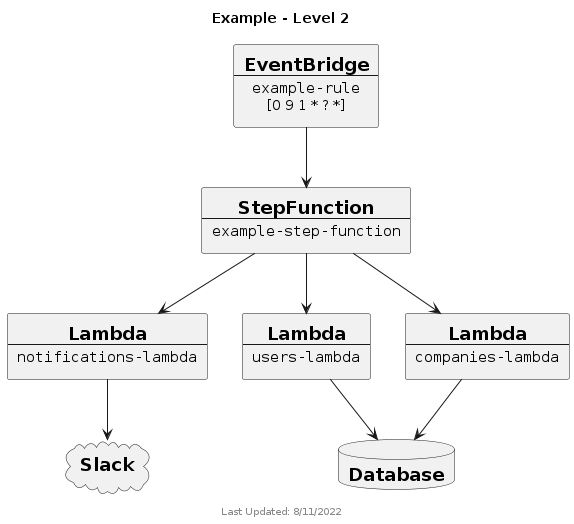

The diagram above was rendered by PlantUML. Its source (embedded in the PNG):
@startuml
!include http://host.docker.internal:8000/level_lib.puml

title "Example - Level 2"
footer Last Updated: 8/11/2022

EventBridge(EventBridge, "example-rule", "[0 9 1 * ? *]")
StepFunction(StepFunction, "example-step-function")
Lambda(NotificationsLambda, "notifications-lambda")
Lambda(UsersLambda, "users-lambda")
Lambda(CompaniesLambda, "companies-lambda")
Database(Database, "Database")
Cloud(Slack, "Slack")

EventBridge -down-> StepFunction
StepFunction -down-> NotificationsLambda
StepFunction -down-> UsersLambda
StepFunction -down-> CompaniesLambda
UsersLambda -down-> Database
CompaniesLambda -down-> Database
NotificationsLambda -down-> Slack

@enduml